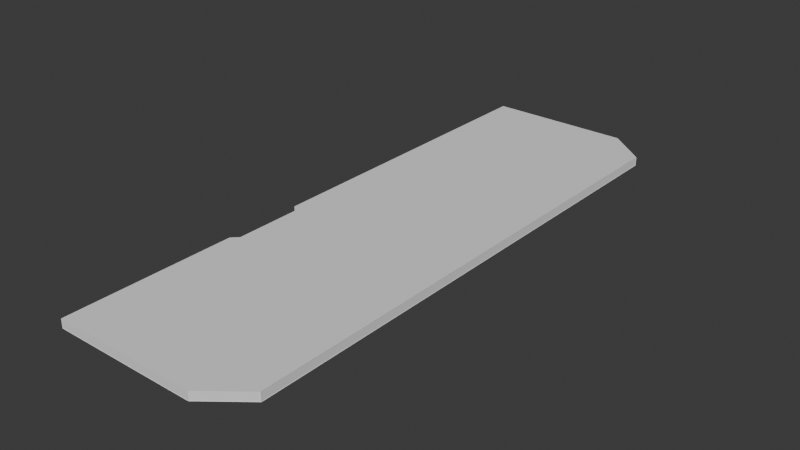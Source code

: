 # Source: Floor09Proxy.blend  (saved by Blender 5.1.30; exported with 4.5.12 LTS)
import bpy
from mathutils import Matrix  # noqa: F401  (used for matrix-valued properties, if any)

bpy.ops.wm.read_factory_settings(use_empty=True)
scene = bpy.context.scene
scene.name = 'Scene'

# ---- collections
col_collection = bpy.data.collections.new('Collection'); scene.collection.children.link(col_collection)

# ---- world
world_world = bpy.data.worlds.new('World'); scene.world = world_world
world_world.use_nodes = True; world_world.node_tree.nodes.clear()
_N = world_world.node_tree.nodes; _L = world_world.node_tree.links
n0 = _N.new('ShaderNodeOutputWorld'); n0.name = 'World Output'; n0.location = (200, 100)
n1 = _N.new('ShaderNodeBackground'); n1.name = 'Background'; n1.location = (-200, 100)
n1.inputs[0].default_value = (0.05088, 0.05088, 0.05088, 1.0)
_L.new(n1.outputs[0], n0.inputs[0])
n0.is_active_output = True
world_world.color = (0.05088, 0.05088, 0.05088)
world_world.sun_shadow_jitter_overblur = 0.0

# ---- meshes
me_sm_gnb_floor09_volume = bpy.data.meshes.new('SM_GNB_Floor09_Volume')
me_sm_gnb_floor09_volume.from_pydata([(9.875, -33.33, 0.0), (26.48, -33.33, 0.0), (30.99, -29.72, 0.0), (30.99, 29.72, 0.0), (26.48, 33.33, 0.0), (9.875, 33.33, 0.0), (9.875, -4.525, 0.0), (10.63, -5.284, 0.0), (10.63, -12.93, 0.0), (9.875, -13.69, 0.0), (9.875, -33.33, 1.0), (26.48, -33.33, 1.0), (30.99, -29.72, 1.0), (30.99, 29.72, 1.0), (26.48, 33.33, 1.0), (9.875, 33.33, 1.0), (9.875, -4.525, 1.0), (10.63, -5.284, 1.0), (10.63, -12.93, 1.0), (9.875, -13.69, 1.0)], [], [(5, 4, 3), (6, 5, 3), (7, 3, 2), (6, 3, 7), (8, 7, 2), (9, 8, 2), (0, 9, 2), (0, 2, 1), (13, 14, 15), (13, 15, 16), (12, 13, 17), (17, 13, 16), (12, 17, 18), (12, 18, 19), (12, 19, 10), (11, 12, 10), (0, 1, 11, 10), (1, 2, 12, 11), (2, 3, 13, 12), (3, 4, 14, 13), (4, 5, 15, 14), (5, 6, 16, 15), (6, 7, 17, 16), (7, 8, 18, 17), (8, 9, 19, 18), (9, 0, 10, 19)])
_uv = me_sm_gnb_floor09_volume.uv_layers.new(name='PlanarUV')
_uv.uv.foreach_set('vector', [9.875, 33.33, 26.48, 33.33, 30.99, 29.72, 9.875, -4.525, 9.875, 33.33, 30.99, 29.72, 10.63, -5.284, 30.99, 29.72, 30.99, -29.72, 9.875, -4.525, 30.99, 29.72, 10.63, -5.284, 10.63, -12.93, 10.63, -5.284, 30.99, -29.72, 9.875, -13.69, 10.63, -12.93, 30.99, -29.72, 9.875, -33.33, 9.875, -13.69, 30.99, -29.72, 9.875, -33.33, 30.99, -29.72, 26.48, -33.33, 30.99, 29.72, 26.48, 33.33, 9.875, 33.33, 30.99, 29.72, 9.875, 33.33, 9.875, -4.525, 30.99, -29.72, 30.99, 29.72, 10.63, -5.284, 10.63, -5.284, 30.99, 29.72, 9.875, -4.525, 30.99, -29.72, 10.63, -5.284, 10.63, -12.93, 30.99, -29.72, 10.63, -12.93, 9.875, -13.69, 30.99, -29.72, 9.875, -13.69, 9.875, -33.33, 26.48, -33.33, 30.99, -29.72, 9.875, -33.33, 9.875, 0.0, 26.48, 0.0, 26.48, 1.0, 9.875, 1.0, 26.48, 0.0, 30.99, 0.0, 30.99, 1.0, 26.48, 1.0, -29.72, 0.0, 29.72, 0.0, 29.72, 1.0, -29.72, 1.0, 30.99, 0.0, 26.48, 0.0, 26.48, 1.0, 30.99, 1.0, 26.48, 0.0, 9.875, 0.0, 9.875, 1.0, 26.48, 1.0, 33.33, 0.0, -4.525, 0.0, -4.525, 1.0, 33.33, 1.0, -4.525, 0.0, -5.284, 0.0, -5.284, 1.0, -4.525, 1.0, -5.284, 0.0, -12.93, 0.0, -12.93, 1.0, -5.284, 1.0, -12.93, 0.0, -13.69, 0.0, -13.69, 1.0, -12.93, 1.0, -13.69, 0.0, -33.33, 0.0, -33.33, 1.0, -13.69, 1.0])
me_sm_gnb_floor09_volume.update()
me_sm_gnb_floor09_outline = bpy.data.meshes.new('SM_GNB_Floor09_Outline')
me_sm_gnb_floor09_outline.from_pydata([(9.875, -33.36, -0.0073), (9.875, -33.29, -0.0073), (9.875, -33.29, 0.0073), (9.875, -33.36, 0.0073), (26.48, -33.36, -0.0073), (26.48, -33.29, -0.0073), (26.48, -33.29, 0.0073), (26.48, -33.36, 0.0073), (9.875, -33.36, 0.9927), (9.875, -33.29, 0.9927), (9.875, -33.29, 1.007), (9.875, -33.36, 1.007), (26.48, -33.36, 0.9927), (26.48, -33.29, 0.9927), (26.48, -33.29, 1.007), (26.48, -33.36, 1.007), (9.84, -33.36, 0.0), (9.91, -33.36, 0.0), (9.91, -33.29, 0.0), (9.84, -33.29, 0.0), (9.84, -33.36, 1.0), (9.91, -33.36, 1.0), (9.91, -33.29, 1.0), (9.84, -33.29, 1.0), (26.5, -33.35, -0.0073), (26.45, -33.3, -0.0073), (26.45, -33.3, 0.0073), (26.5, -33.35, 0.0073), (31.01, -29.75, -0.0073), (30.96, -29.69, -0.0073), (30.96, -29.69, 0.0073), (31.01, -29.75, 0.0073), (26.5, -33.35, 0.9927), (26.45, -33.3, 0.9927), (26.45, -33.3, 1.007), (26.5, -33.35, 1.007), (31.01, -29.75, 0.9927), (30.96, -29.69, 0.9927), (30.96, -29.69, 1.007), (31.01, -29.75, 1.007), (26.44, -33.36, 0.0), (26.51, -33.36, 0.0), (26.51, -33.29, 0.0), (26.44, -33.29, 0.0), (26.44, -33.36, 1.0), (26.51, -33.36, 1.0), (26.51, -33.29, 1.0), (26.44, -33.29, 1.0), (31.02, -29.72, -0.0073), (30.95, -29.72, -0.0073), (30.95, -29.72, 0.0073), (31.02, -29.72, 0.0073), (31.02, 29.72, -0.0073), (30.95, 29.72, -0.0073), (30.95, 29.72, 0.0073), (31.02, 29.72, 0.0073), (31.02, -29.72, 0.9927), (30.95, -29.72, 0.9927), (30.95, -29.72, 1.007), (31.02, -29.72, 1.007), (31.02, 29.72, 0.9927), (30.95, 29.72, 0.9927), (30.95, 29.72, 1.007), (31.02, 29.72, 1.007), (30.95, -29.75, 0.0), (31.02, -29.75, 0.0), (31.02, -29.68, 0.0), (30.95, -29.68, 0.0), (30.95, -29.75, 1.0), (31.02, -29.75, 1.0), (31.02, -29.68, 1.0), (30.95, -29.68, 1.0), (31.01, 29.75, -0.0073), (30.96, 29.69, -0.0073), (30.96, 29.69, 0.0073), (31.01, 29.75, 0.0073), (26.5, 33.35, -0.0073), (26.45, 33.3, -0.0073), (26.45, 33.3, 0.0073), (26.5, 33.35, 0.0073), (31.01, 29.75, 0.9927), (30.96, 29.69, 0.9927), (30.96, 29.69, 1.007), (31.01, 29.75, 1.007), (26.5, 33.35, 0.9927), (26.45, 33.3, 0.9927), (26.45, 33.3, 1.007), (26.5, 33.35, 1.007), (30.95, 29.68, 0.0), (31.02, 29.68, 0.0), (31.02, 29.75, 0.0), (30.95, 29.75, 0.0), (30.95, 29.68, 1.0), (31.02, 29.68, 1.0), (31.02, 29.75, 1.0), (30.95, 29.75, 1.0), (26.48, 33.36, -0.0073), (26.48, 33.29, -0.0073), (26.48, 33.29, 0.0073), (26.48, 33.36, 0.0073), (9.875, 33.36, -0.0073), (9.875, 33.29, -0.0073), (9.875, 33.29, 0.0073), (9.875, 33.36, 0.0073), (26.48, 33.36, 0.9927), (26.48, 33.29, 0.9927), (26.48, 33.29, 1.007), (26.48, 33.36, 1.007), (9.875, 33.36, 0.9927), (9.875, 33.29, 0.9927), (9.875, 33.29, 1.007), (9.875, 33.36, 1.007), (26.44, 33.29, 0.0), (26.51, 33.29, 0.0), (26.51, 33.36, 0.0), (26.44, 33.36, 0.0), (26.44, 33.29, 1.0), (26.51, 33.29, 1.0), (26.51, 33.36, 1.0), (26.44, 33.36, 1.0), (9.84, 33.33, -0.0073), (9.91, 33.33, -0.0073), (9.91, 33.33, 0.0073), (9.84, 33.33, 0.0073), (9.84, -4.525, -0.0073), (9.91, -4.525, -0.0073), (9.91, -4.525, 0.0073), (9.84, -4.525, 0.0073), (9.84, 33.33, 0.9927), (9.91, 33.33, 0.9927), (9.91, 33.33, 1.007), (9.84, 33.33, 1.007), (9.84, -4.525, 0.9927), (9.91, -4.525, 0.9927), (9.91, -4.525, 1.007), (9.84, -4.525, 1.007), (9.84, 33.29, 0.0), (9.91, 33.29, 0.0), (9.91, 33.36, 0.0), (9.84, 33.36, 0.0), (9.84, 33.29, 1.0), (9.91, 33.29, 1.0), (9.91, 33.36, 1.0), (9.84, 33.36, 1.0), (9.85, -4.549, -0.0073), (9.9, -4.5, -0.0073), (9.9, -4.5, 0.0073), (9.85, -4.549, 0.0073), (10.61, -5.308, -0.0073), (10.66, -5.259, -0.0073), (10.66, -5.259, 0.0073), (10.61, -5.308, 0.0073), (9.85, -4.549, 0.9927), (9.9, -4.5, 0.9927), (9.9, -4.5, 1.007), (9.85, -4.549, 1.007), (10.61, -5.308, 0.9927), (10.66, -5.259, 0.9927), (10.66, -5.259, 1.007), (10.61, -5.308, 1.007), (9.84, -4.56, 0.0), (9.91, -4.56, 0.0), (9.91, -4.49, 0.0), (9.84, -4.49, 0.0), (9.84, -4.56, 1.0), (9.91, -4.56, 1.0), (9.91, -4.49, 1.0), (9.84, -4.49, 1.0), (10.6, -5.284, -0.0073), (10.67, -5.284, -0.0073), (10.67, -5.284, 0.0073), (10.6, -5.284, 0.0073), (10.6, -12.93, -0.0073), (10.67, -12.93, -0.0073), (10.67, -12.93, 0.0073), (10.6, -12.93, 0.0073), (10.6, -5.284, 0.9927), (10.67, -5.284, 0.9927), (10.67, -5.284, 1.007), (10.6, -5.284, 1.007), (10.6, -12.93, 0.9927), (10.67, -12.93, 0.9927), (10.67, -12.93, 1.007), (10.6, -12.93, 1.007), (10.6, -5.319, 0.0), (10.67, -5.319, 0.0), (10.67, -5.249, 0.0), (10.6, -5.249, 0.0), (10.6, -5.319, 1.0), (10.67, -5.319, 1.0), (10.67, -5.249, 1.0), (10.6, -5.249, 1.0), (10.61, -12.91, -0.0073), (10.66, -12.96, -0.0073), (10.66, -12.96, 0.0073), (10.61, -12.91, 0.0073), (9.85, -13.67, -0.0073), (9.9, -13.72, -0.0073), (9.9, -13.72, 0.0073), (9.85, -13.67, 0.0073), (10.61, -12.91, 0.9927), (10.66, -12.96, 0.9927), (10.66, -12.96, 1.007), (10.61, -12.91, 1.007), (9.85, -13.67, 0.9927), (9.9, -13.72, 0.9927), (9.9, -13.72, 1.007), (9.85, -13.67, 1.007), (10.6, -12.97, 0.0), (10.67, -12.97, 0.0), (10.67, -12.9, 0.0), (10.6, -12.9, 0.0), (10.6, -12.97, 1.0), (10.67, -12.97, 1.0), (10.67, -12.9, 1.0), (10.6, -12.9, 1.0), (9.84, -13.69, -0.0073), (9.91, -13.69, -0.0073), (9.91, -13.69, 0.0073), (9.84, -13.69, 0.0073), (9.84, -33.33, -0.0073), (9.91, -33.33, -0.0073), (9.91, -33.33, 0.0073), (9.84, -33.33, 0.0073), (9.84, -13.69, 0.9927), (9.91, -13.69, 0.9927), (9.91, -13.69, 1.007), (9.84, -13.69, 1.007), (9.84, -33.33, 0.9927), (9.91, -33.33, 0.9927), (9.91, -33.33, 1.007), (9.84, -33.33, 1.007), (9.84, -13.73, 0.0), (9.91, -13.73, 0.0), (9.91, -13.66, 0.0), (9.84, -13.66, 0.0), (9.84, -13.73, 1.0), (9.91, -13.73, 1.0), (9.91, -13.66, 1.0), (9.84, -13.66, 1.0)], [], [(0, 3, 2, 1), (4, 5, 6, 7), (0, 1, 5, 4), (1, 2, 6, 5), (2, 3, 7, 6), (3, 0, 4, 7), (8, 11, 10, 9), (12, 13, 14, 15), (8, 9, 13, 12), (9, 10, 14, 13), (10, 11, 15, 14), (11, 8, 12, 15), (16, 19, 18, 17), (20, 21, 22, 23), (16, 17, 21, 20), (17, 18, 22, 21), (18, 19, 23, 22), (19, 16, 20, 23), (24, 27, 26, 25), (28, 29, 30, 31), (24, 25, 29, 28), (25, 26, 30, 29), (26, 27, 31, 30), (27, 24, 28, 31), (32, 35, 34, 33), (36, 37, 38, 39), (32, 33, 37, 36), (33, 34, 38, 37), (34, 35, 39, 38), (35, 32, 36, 39), (40, 43, 42, 41), (44, 45, 46, 47), (40, 41, 45, 44), (41, 42, 46, 45), (42, 43, 47, 46), (43, 40, 44, 47), (48, 51, 50, 49), (52, 53, 54, 55), (48, 49, 53, 52), (49, 50, 54, 53), (50, 51, 55, 54), (51, 48, 52, 55), (56, 59, 58, 57), (60, 61, 62, 63), (56, 57, 61, 60), (57, 58, 62, 61), (58, 59, 63, 62), (59, 56, 60, 63), (64, 67, 66, 65), (68, 69, 70, 71), (64, 65, 69, 68), (65, 66, 70, 69), (66, 67, 71, 70), (67, 64, 68, 71), (72, 75, 74, 73), (76, 77, 78, 79), (72, 73, 77, 76), (73, 74, 78, 77), (74, 75, 79, 78), (75, 72, 76, 79), (80, 83, 82, 81), (84, 85, 86, 87), (80, 81, 85, 84), (81, 82, 86, 85), (82, 83, 87, 86), (83, 80, 84, 87), (88, 91, 90, 89), (92, 93, 94, 95), (88, 89, 93, 92), (89, 90, 94, 93), (90, 91, 95, 94), (91, 88, 92, 95), (96, 99, 98, 97), (100, 101, 102, 103), (96, 97, 101, 100), (97, 98, 102, 101), (98, 99, 103, 102), (99, 96, 100, 103), (104, 107, 106, 105), (108, 109, 110, 111), (104, 105, 109, 108), (105, 106, 110, 109), (106, 107, 111, 110), (107, 104, 108, 111), (112, 115, 114, 113), (116, 117, 118, 119), (112, 113, 117, 116), (113, 114, 118, 117), (114, 115, 119, 118), (115, 112, 116, 119), (120, 123, 122, 121), (124, 125, 126, 127), (120, 121, 125, 124), (121, 122, 126, 125), (122, 123, 127, 126), (123, 120, 124, 127), (128, 131, 130, 129), (132, 133, 134, 135), (128, 129, 133, 132), (129, 130, 134, 133), (130, 131, 135, 134), (131, 128, 132, 135), (136, 139, 138, 137), (140, 141, 142, 143), (136, 137, 141, 140), (137, 138, 142, 141), (138, 139, 143, 142), (139, 136, 140, 143), (144, 147, 146, 145), (148, 149, 150, 151), (144, 145, 149, 148), (145, 146, 150, 149), (146, 147, 151, 150), (147, 144, 148, 151), (152, 155, 154, 153), (156, 157, 158, 159), (152, 153, 157, 156), (153, 154, 158, 157), (154, 155, 159, 158), (155, 152, 156, 159), (160, 163, 162, 161), (164, 165, 166, 167), (160, 161, 165, 164), (161, 162, 166, 165), (162, 163, 167, 166), (163, 160, 164, 167), (168, 171, 170, 169), (172, 173, 174, 175), (168, 169, 173, 172), (169, 170, 174, 173), (170, 171, 175, 174), (171, 168, 172, 175), (176, 179, 178, 177), (180, 181, 182, 183), (176, 177, 181, 180), (177, 178, 182, 181), (178, 179, 183, 182), (179, 176, 180, 183), (184, 187, 186, 185), (188, 189, 190, 191), (184, 185, 189, 188), (185, 186, 190, 189), (186, 187, 191, 190), (187, 184, 188, 191), (192, 195, 194, 193), (196, 197, 198, 199), (192, 193, 197, 196), (193, 194, 198, 197), (194, 195, 199, 198), (195, 192, 196, 199), (200, 203, 202, 201), (204, 205, 206, 207), (200, 201, 205, 204), (201, 202, 206, 205), (202, 203, 207, 206), (203, 200, 204, 207), (208, 211, 210, 209), (212, 213, 214, 215), (208, 209, 213, 212), (209, 210, 214, 213), (210, 211, 215, 214), (211, 208, 212, 215), (216, 219, 218, 217), (220, 221, 222, 223), (216, 217, 221, 220), (217, 218, 222, 221), (218, 219, 223, 222), (219, 216, 220, 223), (224, 227, 226, 225), (228, 229, 230, 231), (224, 225, 229, 228), (225, 226, 230, 229), (226, 227, 231, 230), (227, 224, 228, 231), (232, 235, 234, 233), (236, 237, 238, 239), (232, 233, 237, 236), (233, 234, 238, 237), (234, 235, 239, 238), (235, 232, 236, 239)])
_uv = me_sm_gnb_floor09_outline.uv_layers.new(name='PlanarUV')
_uv.uv.foreach_set('vector', [-33.36, -0.0073, -33.36, 0.0073, -33.29, 0.0073, -33.29, -0.0073, -33.36, -0.0073, -33.29, -0.0073, -33.29, 0.0073, -33.36, 0.0073, 9.875, -33.36, 9.875, -33.29, 26.48, -33.29, 26.48, -33.36, 9.875, -0.0073, 9.875, 0.0073, 26.48, 0.0073, 26.48, -0.0073, 9.875, -33.29, 9.875, -33.36, 26.48, -33.36, 26.48, -33.29, 9.875, 0.0073, 9.875, -0.0073, 26.48, -0.0073, 26.48, 0.0073, -33.36, 0.9927, -33.36, 1.007, -33.29, 1.007, -33.29, 0.9927, -33.36, 0.9927, -33.29, 0.9927, -33.29, 1.007, -33.36, 1.007, 9.875, -33.36, 9.875, -33.29, 26.48, -33.29, 26.48, -33.36, 9.875, 0.9927, 9.875, 1.007, 26.48, 1.007, 26.48, 0.9927, 9.875, -33.29, 9.875, -33.36, 26.48, -33.36, 26.48, -33.29, 9.875, 1.007, 9.875, 0.9927, 26.48, 0.9927, 26.48, 1.007, 9.84, -33.36, 9.84, -33.29, 9.91, -33.29, 9.91, -33.36, 9.84, -33.36, 9.91, -33.36, 9.91, -33.29, 9.84, -33.29, 9.84, 0.0, 9.91, 0.0, 9.91, 1.0, 9.84, 1.0, -33.36, 0.0, -33.29, 0.0, -33.29, 1.0, -33.36, 1.0, 9.91, 0.0, 9.84, 0.0, 9.84, 1.0, 9.91, 1.0, -33.29, 0.0, -33.36, 0.0, -33.36, 1.0, -33.29, 1.0, -33.35, -0.0073, -33.35, 0.0073, -33.3, 0.0073, -33.3, -0.0073, -29.75, -0.0073, -29.69, -0.0073, -29.69, 0.0073, -29.75, 0.0073, 26.5, -33.35, 26.45, -33.3, 30.96, -29.69, 31.01, -29.75, 26.45, -0.0073, 26.45, 0.0073, 30.96, 0.0073, 30.96, -0.0073, 26.45, -33.3, 26.5, -33.35, 31.01, -29.75, 30.96, -29.69, 26.5, 0.0073, 26.5, -0.0073, 31.01, -0.0073, 31.01, 0.0073, -33.35, 0.9927, -33.35, 1.007, -33.3, 1.007, -33.3, 0.9927, -29.75, 0.9927, -29.69, 0.9927, -29.69, 1.007, -29.75, 1.007, 26.5, -33.35, 26.45, -33.3, 30.96, -29.69, 31.01, -29.75, 26.45, 0.9927, 26.45, 1.007, 30.96, 1.007, 30.96, 0.9927, 26.45, -33.3, 26.5, -33.35, 31.01, -29.75, 30.96, -29.69, 26.5, 1.007, 26.5, 0.9927, 31.01, 0.9927, 31.01, 1.007, 26.44, -33.36, 26.44, -33.29, 26.51, -33.29, 26.51, -33.36, 26.44, -33.36, 26.51, -33.36, 26.51, -33.29, 26.44, -33.29, 26.44, 0.0, 26.51, 0.0, 26.51, 1.0, 26.44, 1.0, -33.36, 0.0, -33.29, 0.0, -33.29, 1.0, -33.36, 1.0, 26.51, 0.0, 26.44, 0.0, 26.44, 1.0, 26.51, 1.0, -33.29, 0.0, -33.36, 0.0, -33.36, 1.0, -33.29, 1.0, 31.02, -0.0073, 31.02, 0.0073, 30.95, 0.0073, 30.95, -0.0073, 31.02, -0.0073, 30.95, -0.0073, 30.95, 0.0073, 31.02, 0.0073, 31.02, -29.72, 30.95, -29.72, 30.95, 29.72, 31.02, 29.72, -29.72, -0.0073, -29.72, 0.0073, 29.72, 0.0073, 29.72, -0.0073, 30.95, -29.72, 31.02, -29.72, 31.02, 29.72, 30.95, 29.72, -29.72, 0.0073, -29.72, -0.0073, 29.72, -0.0073, 29.72, 0.0073, 31.02, 0.9927, 31.02, 1.007, 30.95, 1.007, 30.95, 0.9927, 31.02, 0.9927, 30.95, 0.9927, 30.95, 1.007, 31.02, 1.007, 31.02, -29.72, 30.95, -29.72, 30.95, 29.72, 31.02, 29.72, -29.72, 0.9927, -29.72, 1.007, 29.72, 1.007, 29.72, 0.9927, 30.95, -29.72, 31.02, -29.72, 31.02, 29.72, 30.95, 29.72, -29.72, 1.007, -29.72, 0.9927, 29.72, 0.9927, 29.72, 1.007, 30.95, -29.75, 30.95, -29.68, 31.02, -29.68, 31.02, -29.75, 30.95, -29.75, 31.02, -29.75, 31.02, -29.68, 30.95, -29.68, 30.95, 0.0, 31.02, 0.0, 31.02, 1.0, 30.95, 1.0, -29.75, 0.0, -29.68, 0.0, -29.68, 1.0, -29.75, 1.0, 31.02, 0.0, 30.95, 0.0, 30.95, 1.0, 31.02, 1.0, -29.68, 0.0, -29.75, 0.0, -29.75, 1.0, -29.68, 1.0, 29.75, -0.0073, 29.75, 0.0073, 29.69, 0.0073, 29.69, -0.0073, 33.35, -0.0073, 33.3, -0.0073, 33.3, 0.0073, 33.35, 0.0073, 31.01, 29.75, 30.96, 29.69, 26.45, 33.3, 26.5, 33.35, 30.96, -0.0073, 30.96, 0.0073, 26.45, 0.0073, 26.45, -0.0073, 30.96, 29.69, 31.01, 29.75, 26.5, 33.35, 26.45, 33.3, 31.01, 0.0073, 31.01, -0.0073, 26.5, -0.0073, 26.5, 0.0073, 29.75, 0.9927, 29.75, 1.007, 29.69, 1.007, 29.69, 0.9927, 33.35, 0.9927, 33.3, 0.9927, 33.3, 1.007, 33.35, 1.007, 31.01, 29.75, 30.96, 29.69, 26.45, 33.3, 26.5, 33.35, 30.96, 0.9927, 30.96, 1.007, 26.45, 1.007, 26.45, 0.9927, 30.96, 29.69, 31.01, 29.75, 26.5, 33.35, 26.45, 33.3, 31.01, 1.007, 31.01, 0.9927, 26.5, 0.9927, 26.5, 1.007, 30.95, 29.68, 30.95, 29.75, 31.02, 29.75, 31.02, 29.68, 30.95, 29.68, 31.02, 29.68, 31.02, 29.75, 30.95, 29.75, 30.95, 0.0, 31.02, 0.0, 31.02, 1.0, 30.95, 1.0, 29.68, 0.0, 29.75, 0.0, 29.75, 1.0, 29.68, 1.0, 31.02, 0.0, 30.95, 0.0, 30.95, 1.0, 31.02, 1.0, 29.75, 0.0, 29.68, 0.0, 29.68, 1.0, 29.75, 1.0, 33.36, -0.0073, 33.36, 0.0073, 33.29, 0.0073, 33.29, -0.0073, 33.36, -0.0073, 33.29, -0.0073, 33.29, 0.0073, 33.36, 0.0073, 26.48, 33.36, 26.48, 33.29, 9.875, 33.29, 9.875, 33.36, 26.48, -0.0073, 26.48, 0.0073, 9.875, 0.0073, 9.875, -0.0073, 26.48, 33.29, 26.48, 33.36, 9.875, 33.36, 9.875, 33.29, 26.48, 0.0073, 26.48, -0.0073, 9.875, -0.0073, 9.875, 0.0073, 33.36, 0.9927, 33.36, 1.007, 33.29, 1.007, 33.29, 0.9927, 33.36, 0.9927, 33.29, 0.9927, 33.29, 1.007, 33.36, 1.007, 26.48, 33.36, 26.48, 33.29, 9.875, 33.29, 9.875, 33.36, 26.48, 0.9927, 26.48, 1.007, 9.875, 1.007, 9.875, 0.9927, 26.48, 33.29, 26.48, 33.36, 9.875, 33.36, 9.875, 33.29, 26.48, 1.007, 26.48, 0.9927, 9.875, 0.9927, 9.875, 1.007, 26.44, 33.29, 26.44, 33.36, 26.51, 33.36, 26.51, 33.29, 26.44, 33.29, 26.51, 33.29, 26.51, 33.36, 26.44, 33.36, 26.44, 0.0, 26.51, 0.0, 26.51, 1.0, 26.44, 1.0, 33.29, 0.0, 33.36, 0.0, 33.36, 1.0, 33.29, 1.0, 26.51, 0.0, 26.44, 0.0, 26.44, 1.0, 26.51, 1.0, 33.36, 0.0, 33.29, 0.0, 33.29, 1.0, 33.36, 1.0, 9.84, -0.0073, 9.84, 0.0073, 9.91, 0.0073, 9.91, -0.0073, 9.84, -0.0073, 9.91, -0.0073, 9.91, 0.0073, 9.84, 0.0073, 9.84, 33.33, 9.91, 33.33, 9.91, -4.525, 9.84, -4.525, 33.33, -0.0073, 33.33, 0.0073, -4.525, 0.0073, -4.525, -0.0073, 9.91, 33.33, 9.84, 33.33, 9.84, -4.525, 9.91, -4.525, 33.33, 0.0073, 33.33, -0.0073, -4.525, -0.0073, -4.525, 0.0073, 9.84, 0.9927, 9.84, 1.007, 9.91, 1.007, 9.91, 0.9927, 9.84, 0.9927, 9.91, 0.9927, 9.91, 1.007, 9.84, 1.007, 9.84, 33.33, 9.91, 33.33, 9.91, -4.525, 9.84, -4.525, 33.33, 0.9927, 33.33, 1.007, -4.525, 1.007, -4.525, 0.9927, 9.91, 33.33, 9.84, 33.33, 9.84, -4.525, 9.91, -4.525, 33.33, 1.007, 33.33, 0.9927, -4.525, 0.9927, -4.525, 1.007, 9.84, 33.29, 9.84, 33.36, 9.91, 33.36, 9.91, 33.29, 9.84, 33.29, 9.91, 33.29, 9.91, 33.36, 9.84, 33.36, 9.84, 0.0, 9.91, 0.0, 9.91, 1.0, 9.84, 1.0, 33.29, 0.0, 33.36, 0.0, 33.36, 1.0, 33.29, 1.0, 9.91, 0.0, 9.84, 0.0, 9.84, 1.0, 9.91, 1.0, 33.36, 0.0, 33.29, 0.0, 33.29, 1.0, 33.36, 1.0, -4.549, -0.0073, -4.549, 0.0073, -4.5, 0.0073, -4.5, -0.0073, -5.308, -0.0073, -5.259, -0.0073, -5.259, 0.0073, -5.308, 0.0073, 9.85, -4.549, 9.9, -4.5, 10.66, -5.259, 10.61, -5.308, -4.5, -0.0073, -4.5, 0.0073, -5.259, 0.0073, -5.259, -0.0073, 9.9, -4.5, 9.85, -4.549, 10.61, -5.308, 10.66, -5.259, -4.549, 0.0073, -4.549, -0.0073, -5.308, -0.0073, -5.308, 0.0073, -4.549, 0.9927, -4.549, 1.007, -4.5, 1.007, -4.5, 0.9927, -5.308, 0.9927, -5.259, 0.9927, -5.259, 1.007, -5.308, 1.007, 9.85, -4.549, 9.9, -4.5, 10.66, -5.259, 10.61, -5.308, -4.5, 0.9927, -4.5, 1.007, -5.259, 1.007, -5.259, 0.9927, 9.9, -4.5, 9.85, -4.549, 10.61, -5.308, 10.66, -5.259, -4.549, 1.007, -4.549, 0.9927, -5.308, 0.9927, -5.308, 1.007, 9.84, -4.56, 9.84, -4.49, 9.91, -4.49, 9.91, -4.56, 9.84, -4.56, 9.91, -4.56, 9.91, -4.49, 9.84, -4.49, 9.84, 0.0, 9.91, 0.0, 9.91, 1.0, 9.84, 1.0, -4.56, 0.0, -4.49, 0.0, -4.49, 1.0, -4.56, 1.0, 9.91, 0.0, 9.84, 0.0, 9.84, 1.0, 9.91, 1.0, -4.49, 0.0, -4.56, 0.0, -4.56, 1.0, -4.49, 1.0, 10.6, -0.0073, 10.6, 0.0073, 10.67, 0.0073, 10.67, -0.0073, 10.6, -0.0073, 10.67, -0.0073, 10.67, 0.0073, 10.6, 0.0073, 10.6, -5.284, 10.67, -5.284, 10.67, -12.93, 10.6, -12.93, -5.284, -0.0073, -5.284, 0.0073, -12.93, 0.0073, -12.93, -0.0073, 10.67, -5.284, 10.6, -5.284, 10.6, -12.93, 10.67, -12.93, -5.284, 0.0073, -5.284, -0.0073, -12.93, -0.0073, -12.93, 0.0073, 10.6, 0.9927, 10.6, 1.007, 10.67, 1.007, 10.67, 0.9927, 10.6, 0.9927, 10.67, 0.9927, 10.67, 1.007, 10.6, 1.007, 10.6, -5.284, 10.67, -5.284, 10.67, -12.93, 10.6, -12.93, -5.284, 0.9927, -5.284, 1.007, -12.93, 1.007, -12.93, 0.9927, 10.67, -5.284, 10.6, -5.284, 10.6, -12.93, 10.67, -12.93, -5.284, 1.007, -5.284, 0.9927, -12.93, 0.9927, -12.93, 1.007, 10.6, -5.319, 10.6, -5.249, 10.67, -5.249, 10.67, -5.319, 10.6, -5.319, 10.67, -5.319, 10.67, -5.249, 10.6, -5.249, 10.6, 0.0, 10.67, 0.0, 10.67, 1.0, 10.6, 1.0, -5.319, 0.0, -5.249, 0.0, -5.249, 1.0, -5.319, 1.0, 10.67, 0.0, 10.6, 0.0, 10.6, 1.0, 10.67, 1.0, -5.249, 0.0, -5.319, 0.0, -5.319, 1.0, -5.249, 1.0, -12.91, -0.0073, -12.91, 0.0073, -12.96, 0.0073, -12.96, -0.0073, -13.67, -0.0073, -13.72, -0.0073, -13.72, 0.0073, -13.67, 0.0073, 10.61, -12.91, 10.66, -12.96, 9.9, -13.72, 9.85, -13.67, -12.96, -0.0073, -12.96, 0.0073, -13.72, 0.0073, -13.72, -0.0073, 10.66, -12.96, 10.61, -12.91, 9.85, -13.67, 9.9, -13.72, -12.91, 0.0073, -12.91, -0.0073, -13.67, -0.0073, -13.67, 0.0073, -12.91, 0.9927, -12.91, 1.007, -12.96, 1.007, -12.96, 0.9927, -13.67, 0.9927, -13.72, 0.9927, -13.72, 1.007, -13.67, 1.007, 10.61, -12.91, 10.66, -12.96, 9.9, -13.72, 9.85, -13.67, -12.96, 0.9927, -12.96, 1.007, -13.72, 1.007, -13.72, 0.9927, 10.66, -12.96, 10.61, -12.91, 9.85, -13.67, 9.9, -13.72, -12.91, 1.007, -12.91, 0.9927, -13.67, 0.9927, -13.67, 1.007, 10.6, -12.97, 10.6, -12.9, 10.67, -12.9, 10.67, -12.97, 10.6, -12.97, 10.67, -12.97, 10.67, -12.9, 10.6, -12.9, 10.6, 0.0, 10.67, 0.0, 10.67, 1.0, 10.6, 1.0, -12.97, 0.0, -12.9, 0.0, -12.9, 1.0, -12.97, 1.0, 10.67, 0.0, 10.6, 0.0, 10.6, 1.0, 10.67, 1.0, -12.9, 0.0, -12.97, 0.0, -12.97, 1.0, -12.9, 1.0, 9.84, -0.0073, 9.84, 0.0073, 9.91, 0.0073, 9.91, -0.0073, 9.84, -0.0073, 9.91, -0.0073, 9.91, 0.0073, 9.84, 0.0073, 9.84, -13.69, 9.91, -13.69, 9.91, -33.33, 9.84, -33.33, -13.69, -0.0073, -13.69, 0.0073, -33.33, 0.0073, -33.33, -0.0073, 9.91, -13.69, 9.84, -13.69, 9.84, -33.33, 9.91, -33.33, -13.69, 0.0073, -13.69, -0.0073, -33.33, -0.0073, -33.33, 0.0073, 9.84, 0.9927, 9.84, 1.007, 9.91, 1.007, 9.91, 0.9927, 9.84, 0.9927, 9.91, 0.9927, 9.91, 1.007, 9.84, 1.007, 9.84, -13.69, 9.91, -13.69, 9.91, -33.33, 9.84, -33.33, -13.69, 0.9927, -13.69, 1.007, -33.33, 1.007, -33.33, 0.9927, 9.91, -13.69, 9.84, -13.69, 9.84, -33.33, 9.91, -33.33, -13.69, 1.007, -13.69, 0.9927, -33.33, 0.9927, -33.33, 1.007, 9.84, -13.73, 9.84, -13.66, 9.91, -13.66, 9.91, -13.73, 9.84, -13.73, 9.91, -13.73, 9.91, -13.66, 9.84, -13.66, 9.84, 0.0, 9.91, 0.0, 9.91, 1.0, 9.84, 1.0, -13.73, 0.0, -13.66, 0.0, -13.66, 1.0, -13.73, 1.0, 9.91, 0.0, 9.84, 0.0, 9.84, 1.0, 9.91, 1.0, -13.66, 0.0, -13.73, 0.0, -13.73, 1.0, -13.66, 1.0])
me_sm_gnb_floor09_outline.update()

# ---- objects
ob_sm_gnb_floor09_volume = bpy.data.objects.new('SM_GNB_Floor09_Volume', me_sm_gnb_floor09_volume)
ob_sm_gnb_floor09_outline = bpy.data.objects.new('SM_GNB_Floor09_Outline', me_sm_gnb_floor09_outline)

# ---- transforms, parenting, visibility, modifiers, constraints
ob_sm_gnb_floor09_volume.location = (0.0, 0.0, 0.0)
ob_sm_gnb_floor09_outline.location = (0.0, 0.0, 0.0)

# ---- collection membership
col_collection.objects.link(ob_sm_gnb_floor09_volume)
col_collection.objects.link(ob_sm_gnb_floor09_outline)

# ---- scene / render settings (as saved in the file)
scene.frame_start = 1; scene.frame_end = 250; scene.frame_set(1)
scene.render.engine = 'BLENDER_EEVEE_NEXT'
scene.render.bake_bias = 0.0
scene.render.bake_samples = 0
scene.cycles.sampling_pattern = 'TABULATED_SOBOL'
scene.eevee.use_volume_custom_range = False
bpy.context.view_layer.update()

# ---- added for rendering (the .blend has no active camera and no usable light): camera, sun
cam_auto = bpy.data.cameras.new('AutoCamera')
cam_auto.lens = 50.0
cam_auto.sensor_width = 36.0
cam_auto.clip_end = 1136.78
ob_auto_camera = bpy.data.objects.new('AutoCamera', cam_auto)
scene.collection.objects.link(ob_auto_camera)
ob_auto_camera.location = (85.2039, -77.7287, 52.3191)
ob_auto_camera.rotation_euler = (1.09748, -7.21219e-08, 0.694738)
scene.camera = ob_auto_camera
light_auto_sun = bpy.data.lights.new('AutoSun', 'SUN')
light_auto_sun.energy = 3.0
light_auto_sun.angle = 0.0523599
ob_auto_sun = bpy.data.objects.new('AutoSun', light_auto_sun)
scene.collection.objects.link(ob_auto_sun)
ob_auto_sun.rotation_euler = (0.872665, 0.174533, 0.523599)
bpy.context.view_layer.update()
